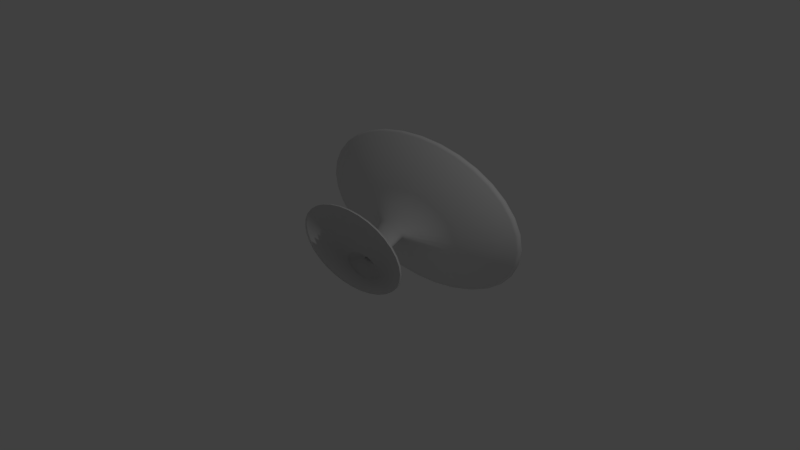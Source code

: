 # Source: schreibtisch.blend  (saved by Blender 2.71.0; exported with 4.5.12 LTS)
import bpy
from mathutils import Matrix  # noqa: F401  (used for matrix-valued properties, if any)

bpy.ops.wm.read_factory_settings(use_empty=True)
scene = bpy.context.scene
scene.name = 'Scene'

# ---- collections
col_collection_1 = bpy.data.collections.new('Collection 1'); scene.collection.children.link(col_collection_1)

# ---- materials (node trees are filled in below, after node groups)
mat_schreibtisch_platte = bpy.data.materials.new('Schreibtisch_Platte')
mat_schreibtisch_platte.alpha_threshold = 0.0
mat_schreibtisch_platte.use_transparent_shadow = False
mat_schreibtisch_platte.diffuse_color = (0.3032, 0.3032, 0.3032, 1.0)
mat_schreibtisch_platte.roughness = 0.5
mat_schreibtisch_platte.line_color = (0.0, 0.0, 0.0, 1.0)
mat_schreibtisch_body = bpy.data.materials.new('schreibtisch_Body')
mat_schreibtisch_body.alpha_threshold = 0.0
mat_schreibtisch_body.use_transparent_shadow = False
mat_schreibtisch_body.roughness = 0.5
mat_schreibtisch_body.line_color = (0.0, 0.0, 0.0, 1.0)

# ---- material node trees

# ---- world
world_world = bpy.data.worlds.new('World'); scene.world = world_world
world_world.color = (0.05088, 0.05088, 0.05088)
world_world.use_sun_shadow = False
world_world.sun_shadow_jitter_overblur = 0.0
world_world.cycles.sampling_method = 'MANUAL'
world_world.cycles.sample_map_resolution = 256

# ---- cameras
cam_camera = bpy.data.cameras.new('Camera')
cam_camera.clip_end = 100.0
cam_camera.lens = 35.0
cam_camera.sensor_width = 32.0
cam_camera.sensor_height = 18.0
cam_camera.ortho_scale = 7.314
cam_camera.dof.focus_distance = 0.0
cam_camera.dof.aperture_fstop = 128.0

# ---- lights
light_lamp = bpy.data.lights.new('Lamp', 'POINT')
light_lamp.transmission_factor = 0.0
light_lamp.cutoff_distance = 30.0
light_lamp.energy = 100.0
light_lamp.shadow_buffer_clip_start = 1.001
light_lamp.shadow_soft_size = 0.1
light_lamp.shadow_maximum_resolution = 0.006
light_lamp.use_absolute_resolution = True
light_lamp.cycles.use_multiple_importance_sampling = False

# ---- meshes
me_cylinder = bpy.data.meshes.new('Cylinder')
me_cylinder.from_pydata([(0.0, 0.7935, -0.625), (0.0, 0.8872, -0.625), (0.3304, 0.7935, -0.6057), (0.3304, 0.8872, -0.6057), (0.6482, 0.7935, -0.5488), (0.6482, 0.8872, -0.5488), (0.941, 0.7935, -0.4564), (0.941, 0.8872, -0.4564), (1.198, 0.7935, -0.3321), (1.198, 0.8872, -0.3321), (1.408, 0.7935, -0.1805), (1.408, 0.8872, -0.1805), (1.565, 0.7935, -0.007635), (1.565, 0.8872, -0.007635), (1.661, 0.7935, 0.18), (1.661, 0.8872, 0.18), (1.694, 0.7935, 0.375), (1.694, 0.8872, 0.375), (1.661, 0.7935, 0.5701), (1.661, 0.8872, 0.5701), (1.565, 0.7935, 0.7577), (1.565, 0.8872, 0.7577), (1.408, 0.7935, 0.9306), (1.408, 0.8872, 0.9306), (1.198, 0.7935, 1.082), (1.198, 0.8872, 1.082), (0.941, 0.7935, 1.207), (0.941, 0.8872, 1.207), (0.6482, 0.7935, 1.299), (0.6482, 0.8872, 1.299), (0.3304, 0.7935, 1.356), (0.3304, 0.8872, 1.356), (-5.519e-07, 0.7935, 1.375), (-5.519e-07, 0.8872, 1.375), (-0.3304, 0.7935, 1.356), (-0.3304, 0.8872, 1.356), (-0.6482, 0.7935, 1.299), (-0.6482, 0.8872, 1.299), (-0.941, 0.7935, 1.207), (-0.941, 0.8872, 1.207), (-1.198, 0.7935, 1.082), (-1.198, 0.8872, 1.082), (-1.408, 0.7935, 0.9306), (-1.408, 0.8872, 0.9306), (-1.565, 0.7935, 0.7577), (-1.565, 0.8872, 0.7577), (-1.661, 0.7935, 0.5701), (-1.661, 0.8872, 0.5701), (-1.694, 0.7935, 0.375), (-1.694, 0.8872, 0.375), (-1.661, 0.7935, 0.18), (-1.661, 0.8872, 0.18), (-1.565, 0.7935, -0.007636), (-1.565, 0.8872, -0.007636), (-1.408, 0.7935, -0.1805), (-1.408, 0.8872, -0.1805), (-1.198, 0.7935, -0.3321), (-1.198, 0.8872, -0.3321), (-0.941, 0.7935, -0.4564), (-0.941, 0.8872, -0.4564), (-0.6482, 0.7935, -0.5488), (-0.6482, 0.8872, -0.5488), (-0.3304, 0.7935, -0.6057), (-0.3304, 0.8872, -0.6057), (-3.775e-09, 0.8404, -0.6437), (0.3366, 0.8404, -0.6241), (0.6603, 0.8404, -0.5662), (0.9586, 0.8404, -0.472), (1.22, 0.8404, -0.3453), (1.435, 0.8404, -0.1909), (1.594, 0.8404, -0.01482), (1.692, 0.8404, 0.1763), (1.726, 0.8404, 0.375), (1.692, 0.8404, 0.5738), (1.594, 0.8404, 0.7649), (1.435, 0.8404, 0.941), (1.22, 0.8404, 1.095), (0.9586, 0.8404, 1.222), (0.6603, 0.8404, 1.316), (0.3366, 0.8404, 1.374), (-5.66e-07, 0.8404, 1.394), (-0.3366, 0.8404, 1.374), (-0.6603, 0.8404, 1.316), (-0.9586, 0.8404, 1.222), (-1.22, 0.8404, 1.095), (-1.435, 0.8404, 0.941), (-1.594, 0.8404, 0.7649), (-1.692, 0.8404, 0.5738), (-1.726, 0.8404, 0.375), (-1.692, 0.8404, 0.1763), (-1.594, 0.8404, -0.01482), (-1.435, 0.8404, -0.1909), (-1.22, 0.8404, -0.3453), (-0.9586, 0.8404, -0.472), (-0.6603, 0.8404, -0.5662), (-0.3366, 0.8404, -0.6241), (0.1402, -0.1849, -0.002815), (0.1571, -0.182, -0.002528), (0.1733, -0.1792, -0.0007444), (0.1884, -0.1766, 0.002467), (0.2016, -0.1744, 0.006982), (0.2126, -0.1726, 0.01263), (0.2208, -0.1713, 0.01919), (0.2259, -0.1705, 0.02641), (0.2278, -0.1703, 0.03402), (0.2263, -0.1706, 0.04172), (0.2216, -0.1715, 0.04921), (0.2138, -0.173, 0.05621), (0.2033, -0.1749, 0.06245), (0.1903, -0.1772, 0.06769), (0.1755, -0.1798, 0.07173), (0.1593, -0.1826, 0.07441), (0.1425, -0.1855, 0.07563), (0.1256, -0.1884, 0.07535), (0.1093, -0.1912, 0.07356), (0.09423, -0.1938, 0.07035), (0.08099, -0.196, 0.06584), (0.07006, -0.1978, 0.06019), (0.06188, -0.1991, 0.05363), (0.05674, -0.1999, 0.04641), (0.05486, -0.2001, 0.0388), (0.0563, -0.1998, 0.0311), (0.061, -0.1989, 0.02361), (0.06879, -0.1975, 0.01661), (0.07937, -0.1955, 0.01036), (0.09233, -0.1932, 0.005124), (0.1072, -0.1906, 0.001086), (0.1233, -0.1878, -0.001595), (0.1413, -0.2934, -0.1738), (0.1987, -0.2934, -0.1704), (0.2539, -0.2934, -0.1605), (0.3048, -0.2934, -0.1445), (0.3494, -0.2934, -0.1229), (0.386, -0.2934, -0.09653), (0.4132, -0.2934, -0.06649), (0.43, -0.2934, -0.0339), (0.4356, -0.2934, -6.086e-08), (0.43, -0.2934, 0.0339), (0.4132, -0.2934, 0.06649), (0.386, -0.2934, 0.09653), (0.3494, -0.2934, 0.1229), (0.3048, -0.2934, 0.1445), (0.2539, -0.2934, 0.1605), (0.1987, -0.2934, 0.1704), (0.1413, -0.2934, 0.1738), (0.0839, -0.2934, 0.1704), (0.02869, -0.2934, 0.1605), (-0.02219, -0.2934, 0.1445), (-0.06678, -0.2934, 0.1229), (-0.1034, -0.2934, 0.09653), (-0.1306, -0.2934, 0.06649), (-0.1473, -0.2934, 0.0339), (-0.153, -0.2934, -2.155e-07), (-0.1473, -0.2934, -0.0339), (-0.1306, -0.2934, -0.06649), (-0.1034, -0.2934, -0.09653), (-0.06678, -0.2934, -0.1229), (-0.02219, -0.2934, -0.1445), (0.02869, -0.2934, -0.1605), (0.0839, -0.2934, -0.1704), (1.22e-07, -0.3632, -0.3207), (0.1776, -0.3632, -0.3103), (0.3485, -0.3632, -0.2798), (0.5059, -0.3632, -0.2301), (0.6439, -0.3632, -0.1632), (0.7571, -0.3632, -0.08174), (0.8413, -0.3632, 0.01121), (0.8931, -0.3632, 0.1121), (0.9106, -0.3632, 0.217), (0.8931, -0.3632, 0.3218), (0.8413, -0.3632, 0.4227), (0.7571, -0.3632, 0.5156), (0.6439, -0.3632, 0.5971), (0.5059, -0.3632, 0.664), (0.3485, -0.3632, 0.7137), (0.1776, -0.3632, 0.7443), (-1.747e-07, -0.3632, 0.7546), (-0.1777, -0.3632, 0.7443), (-0.3485, -0.3632, 0.7137), (-0.5059, -0.3632, 0.664), (-0.6439, -0.3632, 0.5971), (-0.7571, -0.3632, 0.5156), (-0.8413, -0.3632, 0.4227), (-0.8931, -0.3632, 0.3218), (-0.9106, -0.3632, 0.217), (-0.8931, -0.3632, 0.1121), (-0.8413, -0.3632, 0.01121), (-0.7571, -0.3632, -0.08174), (-0.6439, -0.3632, -0.1632), (-0.5059, -0.3632, -0.2301), (-0.3485, -0.3632, -0.2798), (-0.1776, -0.3632, -0.3103), (-0.4095, 0.5168, 0.03287), (-0.3789, 0.5138, 0.0166), (-0.2083, 0.4987, 0.206), (-0.2559, 0.5032, 0.2033), (-0.003171, 0.4784, 0.0377), (0.0192, 0.4764, 0.05694), (-0.2994, 0.5062, -0.006241), (-0.2535, 0.5018, -0.01194), (-0.3438, 0.5114, 0.1859), (-0.3807, 0.5148, 0.1718), (0.03732, 0.4749, 0.09915), (0.03239, 0.4755, 0.1205), (-0.4333, 0.5196, 0.1356), (-0.4469, 0.5208, 0.1148), (-0.004545, 0.4792, 0.1596), (-0.03512, 0.4822, 0.1759), (-0.4464, 0.5205, 0.07199), (-0.4323, 0.5191, 0.05157), (-0.07025, 0.4846, 0.006624), (-0.03337, 0.4812, 0.02071), (-0.1147, 0.4898, 0.1987), (-0.1606, 0.4942, 0.2044), (-0.3418, 0.5103, 0.003397), (-0.3017, 0.5075, 0.1965), (0.03287, 0.4752, 0.07769), (-0.2058, 0.4973, -0.01348), (-0.4109, 0.5176, 0.1548), (0.01825, 0.4769, 0.1409), (-0.4514, 0.5211, 0.09335), (-0.1581, 0.4928, -0.01081), (-0.1124, 0.4885, -0.004019), (-0.0723, 0.4858, 0.1891), (-0.6747, 0.6408, -0.07529), (-1.74e-07, 0.6408, 0.6699), (0.6747, 0.6408, -0.07529), (-0.3105, 0.6408, -0.2517), (-0.4508, 0.6408, 0.5892), (0.8114, 0.6408, 0.1909), (-0.7497, 0.6408, 0.3742), (0.6747, 0.6408, 0.457), (-0.7958, 0.6408, 0.09741), (0.4508, 0.6408, -0.2075), (0.3105, 0.6408, 0.6335), (0.1583, 0.6408, -0.279), (-0.5738, 0.6408, -0.1479), (-0.1583, 0.6408, 0.6607), (0.7497, 0.6408, 0.007534), (-0.1583, 0.6408, -0.279), (-0.5738, 0.6408, 0.5296), (0.7958, 0.6408, 0.2843), (-0.7958, 0.6408, 0.2843), (0.5738, 0.6408, 0.5296), (-0.7497, 0.6408, 0.007534), (0.5738, 0.6408, -0.1479), (0.1583, 0.6408, 0.6607), (-0.4508, 0.6408, -0.2075), (-0.3105, 0.6408, 0.6335), (0.7958, 0.6408, 0.09741), (9.039e-08, 0.6408, -0.2882), (-0.6747, 0.6408, 0.457), (0.7497, 0.6408, 0.3742), (-0.8114, 0.6408, 0.1909), (0.3105, 0.6408, -0.2517), (0.4508, 0.6408, 0.5892), (1.22e-07, -0.3889, -0.3207), (0.1776, -0.3889, -0.3103), (0.3485, -0.3889, -0.2798), (0.5059, -0.3889, -0.2301), (0.6439, -0.3889, -0.1632), (0.7571, -0.3889, -0.08174), (0.8413, -0.3889, 0.01121), (0.8931, -0.3889, 0.1121), (0.9106, -0.3889, 0.217), (0.8931, -0.3889, 0.3218), (0.8413, -0.3889, 0.4227), (0.7571, -0.3889, 0.5156), (0.6439, -0.3889, 0.5971), (0.5059, -0.3889, 0.664), (0.3485, -0.3889, 0.7137), (0.1776, -0.3889, 0.7443), (-1.747e-07, -0.3889, 0.7546), (-0.1777, -0.3889, 0.7443), (-0.3485, -0.3889, 0.7137), (-0.5059, -0.3889, 0.664), (-0.6439, -0.3889, 0.5971), (-0.7571, -0.3889, 0.5156), (-0.8413, -0.3889, 0.4227), (-0.8931, -0.3889, 0.3218), (-0.9106, -0.3889, 0.217), (-0.8931, -0.3889, 0.1121), (-0.8413, -0.3889, 0.01121), (-0.7571, -0.3889, -0.08174), (-0.6439, -0.3889, -0.1632), (-0.5059, -0.3889, -0.2301), (-0.3485, -0.3889, -0.2798), (-0.1776, -0.3889, -0.3103), (1.229e-08, 0.8872, -0.5638), (0.3102, 0.8872, -0.5458), (0.6085, 0.8872, -0.4924), (0.8835, 0.8872, -0.4056), (1.124, 0.8872, -0.2888), (1.322, 0.8872, -0.1466), (1.469, 0.8872, 0.01576), (1.56, 0.8872, 0.1919), (1.59, 0.8872, 0.375), (1.56, 0.8872, 0.5582), (1.469, 0.8872, 0.7343), (1.322, 0.8872, 0.8967), (1.124, 0.8872, 1.039), (0.8835, 0.8872, 1.156), (0.6085, 0.8872, 1.242), (0.3102, 0.8872, 1.296), (-5.059e-07, 0.8872, 1.314), (-0.3102, 0.8872, 1.296), (-0.6085, 0.8872, 1.242), (-0.8835, 0.8872, 1.156), (-1.124, 0.8872, 1.039), (-1.322, 0.8872, 0.8967), (-1.469, 0.8872, 0.7343), (-1.56, 0.8872, 0.5582), (-1.59, 0.8872, 0.375), (-1.56, 0.8872, 0.1919), (-1.469, 0.8872, 0.01576), (-1.322, 0.8872, -0.1466), (-1.124, 0.8872, -0.2888), (-0.8835, 0.8872, -0.4056), (-0.6085, 0.8872, -0.4924), (-0.3102, 0.8872, -0.5458), (1.229e-08, 0.8708, -0.5638), (0.3102, 0.8708, -0.5458), (0.6085, 0.8708, -0.4924), (0.8835, 0.8708, -0.4056), (1.124, 0.8708, -0.2888), (1.322, 0.8708, -0.1466), (1.469, 0.8708, 0.01576), (1.56, 0.8708, 0.1919), (1.59, 0.8708, 0.375), (1.56, 0.8708, 0.5582), (1.469, 0.8708, 0.7343), (1.322, 0.8708, 0.8967), (1.124, 0.8708, 1.039), (0.8835, 0.8708, 1.156), (0.6085, 0.8708, 1.242), (0.3102, 0.8708, 1.296), (-5.059e-07, 0.8708, 1.314), (-0.3102, 0.8708, 1.296), (-0.6085, 0.8708, 1.242), (-0.8835, 0.8708, 1.156), (-1.124, 0.8708, 1.039), (-1.322, 0.8708, 0.8967), (-1.469, 0.8708, 0.7343), (-1.56, 0.8708, 0.5582), (-1.59, 0.8708, 0.375), (-1.56, 0.8708, 0.1919), (-1.469, 0.8708, 0.01576), (-1.322, 0.8708, -0.1466), (-1.124, 0.8708, -0.2888), (-0.8835, 0.8708, -0.4056), (-0.6085, 0.8708, -0.4924), (-0.3102, 0.8708, -0.5458), (1.436e-08, 0.8708, -0.5479), (0.305, 0.8708, -0.5301), (0.5982, 0.8708, -0.4776), (0.8685, 0.8708, -0.3923), (1.105, 0.8708, -0.2776), (1.3, 0.8708, -0.1377), (1.444, 0.8708, 0.02186), (1.533, 0.8708, 0.195), (1.563, 0.8708, 0.375), (1.533, 0.8708, 0.5551), (1.444, 0.8708, 0.7282), (1.3, 0.8708, 0.8878), (1.105, 0.8708, 1.028), (0.8685, 0.8708, 1.142), (0.5982, 0.8708, 1.228), (0.305, 0.8708, 1.28), (-4.95e-07, 0.8708, 1.298), (-0.305, 0.8708, 1.28), (-0.5982, 0.8708, 1.228), (-0.8685, 0.8708, 1.142), (-1.105, 0.8708, 1.028), (-1.3, 0.8708, 0.8878), (-1.444, 0.8708, 0.7282), (-1.533, 0.8708, 0.5551), (-1.563, 0.8708, 0.375), (-1.533, 0.8708, 0.195), (-1.444, 0.8708, 0.02186), (-1.3, 0.8708, -0.1377), (-1.105, 0.8708, -0.2776), (-0.8685, 0.8708, -0.3923), (-0.5982, 0.8708, -0.4776), (-0.305, 0.8708, -0.5301), (1.436e-08, 0.8931, -0.5479), (0.305, 0.8931, -0.5301), (0.5982, 0.8931, -0.4776), (0.8685, 0.8931, -0.3923), (1.105, 0.8931, -0.2776), (1.3, 0.8931, -0.1377), (1.444, 0.8931, 0.02186), (1.533, 0.8931, 0.195), (1.563, 0.8931, 0.375), (1.533, 0.8931, 0.5551), (1.444, 0.8931, 0.7282), (1.3, 0.8931, 0.8878), (1.105, 0.8931, 1.028), (0.8685, 0.8931, 1.142), (0.5982, 0.8931, 1.228), (0.305, 0.8931, 1.28), (-4.95e-07, 0.8931, 1.298), (-0.305, 0.8931, 1.28), (-0.5982, 0.8931, 1.228), (-0.8685, 0.8931, 1.142), (-1.105, 0.8931, 1.028), (-1.3, 0.8931, 0.8878), (-1.444, 0.8931, 0.7282), (-1.533, 0.8931, 0.5551), (-1.563, 0.8931, 0.375), (-1.533, 0.8931, 0.195), (-1.444, 0.8931, 0.02186), (-1.3, 0.8931, -0.1377), (-1.105, 0.8931, -0.2776), (-0.8685, 0.8931, -0.3923), (-0.5982, 0.8931, -0.4776), (-0.305, 0.8931, -0.5301), (-0.1341, -0.3079, 0.03607), (-0.1395, -0.3079, 0.003729), (0.1961, -0.3079, -0.1589), (0.2488, -0.3079, -0.1494), (0.3399, -0.3079, 0.121), (0.2973, -0.3079, 0.1416), (-0.09217, -0.3079, 0.09584), (-0.1181, -0.3079, 0.06718), (0.4007, -0.3079, 0.06718), (0.3748, -0.3079, 0.09584), (0.03385, -0.3079, -0.1494), (0.08653, -0.3079, -0.1589), (-0.01469, -0.3079, 0.1416), (-0.05725, -0.3079, 0.121), (0.4221, -0.3079, 0.003729), (0.4167, -0.3079, 0.03607), (-0.05725, -0.3079, -0.1135), (-0.01469, -0.3079, -0.1341), (0.08653, -0.3079, 0.1663), (0.03385, -0.3079, 0.1569), (0.4007, -0.3079, -0.05972), (0.4167, -0.3079, -0.02862), (-0.1181, -0.3079, -0.05972), (-0.09217, -0.3079, -0.08838), (0.3399, -0.3079, -0.1135), (0.3748, -0.3079, -0.08838), (0.1961, -0.3079, 0.1663), (0.1413, -0.3079, 0.1695), (-0.1341, -0.3079, -0.02862), (0.2973, -0.3079, -0.1341), (0.2488, -0.3079, 0.1569), (0.1413, -0.3079, -0.1621), (6.775e-09, 0.8708, -0.5399), (0.3023, 0.8708, -0.5223), (0.593, 0.8708, -0.4702), (0.8609, 0.8708, -0.3857), (1.096, 0.8708, -0.2719), (1.288, 0.8708, -0.1333), (1.432, 0.8708, 0.02492), (1.52, 0.8708, 0.1966), (1.55, 0.8708, 0.375), (1.52, 0.8708, 0.5535), (1.432, 0.8708, 0.7252), (1.288, 0.8708, 0.8834), (1.096, 0.8708, 1.022), (0.8609, 0.8708, 1.136), (0.593, 0.8708, 1.22), (0.3023, 0.8708, 1.272), (-4.982e-07, 0.8708, 1.29), (-0.3023, 0.8708, 1.272), (-0.593, 0.8708, 1.22), (-0.8609, 0.8708, 1.136), (-1.096, 0.8708, 1.022), (-1.288, 0.8708, 0.8834), (-1.432, 0.8708, 0.7252), (-1.52, 0.8708, 0.5535), (-1.55, 0.8708, 0.375), (-1.52, 0.8708, 0.1966), (-1.432, 0.8708, 0.02492), (-1.288, 0.8708, -0.1333), (-1.096, 0.8708, -0.2719), (-0.8609, 0.8708, -0.3857), (-0.593, 0.8708, -0.4702), (-0.3023, 0.8708, -0.5223)], [], [(64, 1, 3, 65), (65, 3, 5, 66), (66, 5, 7, 67), (67, 7, 9, 68), (68, 9, 11, 69), (69, 11, 13, 70), (70, 13, 15, 71), (71, 15, 17, 72), (72, 17, 19, 73), (73, 19, 21, 74), (74, 21, 23, 75), (75, 23, 25, 76), (76, 25, 27, 77), (77, 27, 29, 78), (78, 29, 31, 79), (79, 31, 33, 80), (80, 33, 35, 81), (81, 35, 37, 82), (82, 37, 39, 83), (83, 39, 41, 84), (84, 41, 43, 85), (85, 43, 45, 86), (86, 45, 47, 87), (87, 47, 49, 88), (88, 49, 51, 89), (89, 51, 53, 90), (90, 53, 55, 91), (91, 55, 57, 92), (92, 57, 59, 93), (93, 59, 61, 94), (51, 49, 312, 313), (95, 63, 1, 64), (94, 61, 63, 95), (192, 193, 124, 123), (0, 64, 65, 2), (2, 65, 66, 4), (4, 66, 67, 6), (6, 67, 68, 8), (8, 68, 69, 10), (10, 69, 70, 12), (12, 70, 71, 14), (14, 71, 72, 16), (16, 72, 73, 18), (18, 73, 74, 20), (20, 74, 75, 22), (22, 75, 76, 24), (24, 76, 77, 26), (26, 77, 78, 28), (28, 78, 79, 30), (30, 79, 80, 32), (32, 80, 81, 34), (34, 81, 82, 36), (36, 82, 83, 38), (38, 83, 84, 40), (40, 84, 85, 42), (42, 85, 86, 44), (44, 86, 87, 46), (46, 87, 88, 48), (48, 88, 89, 50), (50, 89, 90, 52), (52, 90, 91, 54), (54, 91, 92, 56), (56, 92, 93, 58), (58, 93, 94, 60), (62, 95, 64, 0), (60, 94, 95, 62), (117, 118, 150, 149), (194, 195, 113, 112), (196, 197, 102, 101), (198, 199, 127, 126), (200, 201, 116, 115), (202, 203, 105, 104), (204, 205, 119, 118), (206, 207, 108, 107), (208, 209, 122, 121), (210, 211, 100, 99), (212, 213, 111, 110), (193, 214, 125, 124), (195, 215, 114, 113), (197, 216, 103, 102), (199, 217, 96, 127), (201, 218, 117, 116), (203, 219, 106, 105), (205, 220, 120, 119), (221, 222, 98, 97), (207, 223, 109, 108), (209, 192, 123, 122), (211, 196, 101, 100), (213, 194, 112, 111), (214, 198, 126, 125), (215, 200, 115, 114), (217, 221, 97, 96), (216, 202, 104, 103), (218, 204, 118, 117), (219, 206, 107, 106), (220, 208, 121, 120), (222, 210, 99, 98), (223, 212, 110, 109), (416, 417, 184, 183), (106, 107, 139, 138), (126, 127, 159, 158), (115, 116, 148, 147), (104, 105, 137, 136), (124, 125, 157, 156), (113, 114, 146, 145), (102, 103, 135, 134), (122, 123, 155, 154), (100, 101, 133, 132), (111, 112, 144, 143), (120, 121, 153, 152), (98, 99, 131, 130), (109, 110, 142, 141), (118, 119, 151, 150), (96, 97, 129, 128), (107, 108, 140, 139), (127, 96, 128, 159), (116, 117, 149, 148), (105, 106, 138, 137), (125, 126, 158, 157), (114, 115, 147, 146), (103, 104, 136, 135), (123, 124, 156, 155), (112, 113, 145, 144), (101, 102, 134, 133), (121, 122, 154, 153), (99, 100, 132, 131), (110, 111, 143, 142), (119, 120, 152, 151), (97, 98, 130, 129), (108, 109, 141, 140), (185, 186, 282, 281), (418, 419, 162, 161), (420, 421, 173, 172), (422, 423, 182, 181), (424, 425, 171, 170), (426, 427, 191, 190), (428, 429, 180, 179), (430, 431, 169, 168), (432, 433, 189, 188), (434, 435, 178, 177), (436, 437, 167, 166), (438, 439, 187, 186), (440, 441, 165, 164), (442, 443, 176, 175), (417, 444, 185, 184), (419, 445, 163, 162), (421, 446, 174, 173), (423, 416, 183, 182), (447, 418, 161, 160), (425, 420, 172, 171), (427, 447, 160, 191), (429, 422, 181, 180), (431, 424, 170, 169), (433, 426, 190, 189), (435, 428, 179, 178), (437, 430, 168, 167), (439, 432, 188, 187), (443, 434, 177, 176), (441, 436, 166, 165), (444, 438, 186, 185), (445, 440, 164, 163), (446, 442, 175, 174), (224, 236, 193, 192), (225, 237, 195, 194), (226, 238, 197, 196), (227, 239, 199, 198), (228, 240, 201, 200), (229, 241, 203, 202), (230, 242, 205, 204), (231, 243, 207, 206), (232, 244, 209, 208), (233, 245, 211, 210), (234, 246, 213, 212), (236, 247, 214, 193), (237, 248, 215, 195), (238, 249, 216, 197), (239, 250, 217, 199), (240, 251, 218, 201), (241, 252, 219, 203), (242, 253, 220, 205), (235, 254, 222, 221), (243, 255, 223, 207), (244, 224, 192, 209), (245, 226, 196, 211), (246, 225, 194, 213), (247, 227, 198, 214), (248, 228, 200, 215), (250, 235, 221, 217), (249, 229, 202, 216), (251, 230, 204, 218), (252, 231, 206, 219), (253, 232, 208, 220), (254, 233, 210, 222), (255, 234, 212, 223), (54, 56, 236, 224), (32, 34, 237, 225), (10, 12, 238, 226), (60, 62, 239, 227), (38, 40, 240, 228), (16, 18, 241, 229), (44, 46, 242, 230), (22, 24, 243, 231), (50, 52, 244, 232), (6, 8, 245, 233), (28, 30, 246, 234), (56, 58, 247, 236), (34, 36, 248, 237), (12, 14, 249, 238), (62, 0, 250, 239), (40, 42, 251, 240), (18, 20, 252, 241), (46, 48, 253, 242), (2, 4, 254, 235), (24, 26, 255, 243), (52, 54, 224, 244), (8, 10, 226, 245), (30, 32, 225, 246), (58, 60, 227, 247), (36, 38, 228, 248), (0, 2, 235, 250), (14, 16, 229, 249), (42, 44, 230, 251), (20, 22, 231, 252), (48, 50, 232, 253), (4, 6, 233, 254), (26, 28, 234, 255), (163, 164, 260, 259), (174, 175, 271, 270), (183, 184, 280, 279), (161, 162, 258, 257), (172, 173, 269, 268), (181, 182, 278, 277), (170, 171, 267, 266), (190, 191, 287, 286), (179, 180, 276, 275), (168, 169, 265, 264), (188, 189, 285, 284), (177, 178, 274, 273), (166, 167, 263, 262), (186, 187, 283, 282), (164, 165, 261, 260), (175, 176, 272, 271), (184, 185, 281, 280), (162, 163, 259, 258), (173, 174, 270, 269), (182, 183, 279, 278), (160, 161, 257, 256), (171, 172, 268, 267), (191, 160, 256, 287), (180, 181, 277, 276), (169, 170, 266, 265), (189, 190, 286, 285), (178, 179, 275, 274), (167, 168, 264, 263), (187, 188, 284, 283), (176, 177, 273, 272), (165, 166, 262, 261), (314, 313, 345, 346), (7, 5, 290, 291), (29, 27, 301, 302), (57, 55, 315, 316), (35, 33, 304, 305), (13, 11, 293, 294), (63, 61, 318, 319), (41, 39, 307, 308), (19, 17, 296, 297), (47, 45, 310, 311), (25, 23, 299, 300), (53, 51, 313, 314), (9, 7, 291, 292), (31, 29, 302, 303), (59, 57, 316, 317), (37, 35, 305, 306), (15, 13, 294, 295), (1, 63, 319, 288), (43, 41, 308, 309), (21, 19, 297, 298), (49, 47, 311, 312), (5, 3, 289, 290), (27, 25, 300, 301), (55, 53, 314, 315), (11, 9, 292, 293), (33, 31, 303, 304), (61, 59, 317, 318), (39, 37, 306, 307), (3, 1, 288, 289), (17, 15, 295, 296), (45, 43, 309, 310), (23, 21, 298, 299), (350, 349, 477, 478), (292, 291, 323, 324), (303, 302, 334, 335), (312, 311, 343, 344), (290, 289, 321, 322), (301, 300, 332, 333), (310, 309, 341, 342), (299, 298, 330, 331), (319, 318, 350, 351), (308, 307, 339, 340), (297, 296, 328, 329), (317, 316, 348, 349), (306, 305, 337, 338), (295, 294, 326, 327), (315, 314, 346, 347), (293, 292, 324, 325), (304, 303, 335, 336), (313, 312, 344, 345), (291, 290, 322, 323), (302, 301, 333, 334), (311, 310, 342, 343), (289, 288, 320, 321), (300, 299, 331, 332), (288, 319, 351, 320), (309, 308, 340, 341), (298, 297, 329, 330), (318, 317, 349, 350), (307, 306, 338, 339), (296, 295, 327, 328), (316, 315, 347, 348), (305, 304, 336, 337), (294, 293, 325, 326), (385, 384, 415, 414, 413, 412, 411, 410, 409, 408, 407, 406, 405, 404, 403, 402, 401, 400, 399, 398, 397, 396, 395, 394, 393, 392, 391, 390, 389, 388, 387, 386), (382, 381, 413, 414), (371, 370, 402, 403), (360, 359, 391, 392), (380, 379, 411, 412), (369, 368, 400, 401), (358, 357, 389, 390), (378, 377, 409, 410), (356, 355, 387, 388), (367, 366, 398, 399), (376, 375, 407, 408), (354, 353, 385, 386), (365, 364, 396, 397), (374, 373, 405, 406), (363, 362, 394, 395), (383, 382, 414, 415), (372, 371, 403, 404), (361, 360, 392, 393), (381, 380, 412, 413), (370, 369, 401, 402), (359, 358, 390, 391), (379, 378, 410, 411), (357, 356, 388, 389), (368, 367, 399, 400), (377, 376, 408, 409), (355, 354, 386, 387), (366, 365, 397, 398), (375, 374, 406, 407), (353, 352, 384, 385), (364, 363, 395, 396), (352, 383, 415, 384), (373, 372, 404, 405), (362, 361, 393, 394), (151, 152, 417, 416), (129, 130, 419, 418), (140, 141, 421, 420), (149, 150, 423, 422), (138, 139, 425, 424), (158, 159, 427, 426), (147, 148, 429, 428), (136, 137, 431, 430), (156, 157, 433, 432), (145, 146, 435, 434), (134, 135, 437, 436), (154, 155, 439, 438), (132, 133, 441, 440), (143, 144, 443, 442), (152, 153, 444, 417), (130, 131, 445, 419), (141, 142, 446, 421), (150, 151, 416, 423), (128, 129, 418, 447), (139, 140, 420, 425), (159, 128, 447, 427), (148, 149, 422, 429), (137, 138, 424, 431), (157, 158, 426, 433), (146, 147, 428, 435), (135, 136, 430, 437), (155, 156, 432, 439), (144, 145, 434, 443), (133, 134, 436, 441), (153, 154, 438, 444), (131, 132, 440, 445), (142, 143, 442, 446), (339, 338, 466, 467), (328, 327, 455, 456), (348, 347, 475, 476), (337, 336, 464, 465), (326, 325, 453, 454), (346, 345, 473, 474), (324, 323, 451, 452), (335, 334, 462, 463), (344, 343, 471, 472), (322, 321, 449, 450), (333, 332, 460, 461), (342, 341, 469, 470), (331, 330, 458, 459), (351, 350, 478, 479), (340, 339, 467, 468), (329, 328, 456, 457), (349, 348, 476, 477), (338, 337, 465, 466), (327, 326, 454, 455), (347, 346, 474, 475), (325, 324, 452, 453), (336, 335, 463, 464), (345, 344, 472, 473), (323, 322, 450, 451), (334, 333, 461, 462), (343, 342, 470, 471), (321, 320, 448, 449), (332, 331, 459, 460), (320, 351, 479, 448), (341, 340, 468, 469), (330, 329, 457, 458)])
me_cylinder.polygons.foreach_set('use_smooth', [True] * 417)
me_cylinder.polygons.foreach_set('material_index', [1, 1, 1, 1, 1, 1, 1, 1, 1, 1, 1, 1, 1, 1, 1, 1, 1, 1, 1, 1, 1, 1, 1, 1, 1, 1, 1, 1, 1, 1, 1, 1, 1, 1, 1, 1, 1, 1, 1, 1, 1, 1, 1, 1, 1, 1, 1, 1, 1, 1, 1, 1, 1, 1, 1, 1, 1, 1, 1, 1, 1, 1, 1, 1, 1, 1, 1, 1, 1, 1, 1, 1, 1, 1, 1, 1, 1, 1, 1, 1, 1, 1, 1, 1, 1, 1, 1, 1, 1, 1, 1, 1, 1, 1, 1, 1, 1, 1, 1, 1, 1, 1, 1, 1, 1, 1, 1, 1, 1, 1, 1, 1, 1, 1, 1, 1, 1, 1, 1, 1, 1, 1, 1, 1, 1, 1, 1, 1, 1, 1, 1, 1, 1, 1, 1, 1, 1, 1, 1, 1, 1, 1, 1, 1, 1, 1, 1, 1, 1, 1, 1, 1, 1, 1, 1, 1, 1, 1, 1, 1, 1, 1, 1, 1, 1, 1, 1, 1, 1, 1, 1, 1, 1, 1, 1, 1, 1, 1, 1, 1, 1, 1, 1, 1, 1, 1, 1, 1, 1, 1, 1, 1, 1, 1, 1, 1, 1, 1, 1, 1, 1, 1, 1, 1, 1, 1, 1, 1, 1, 1, 1, 1, 1, 1, 1, 1, 1, 1, 1, 1, 1, 1, 1, 1, 1, 1, 1, 1, 1, 1, 1, 1, 1, 1, 1, 1, 1, 1, 1, 1, 1, 1, 1, 1, 1, 1, 1, 1, 1, 1, 1, 1, 1, 1, 1, 1, 1, 1, 1, 1, 1, 1, 1, 1, 1, 1, 1, 1, 1, 1, 1, 1, 1, 1, 1, 1, 1, 1, 1, 1, 1, 1, 1, 1, 1, 1, 1, 1, 1, 1, 1, 1, 1, 1, 1, 1, 1, 1, 1, 1, 1, 1, 1, 1, 1, 1, 1, 1, 1, 1, 1, 1, 1, 1, 1, 1, 1, 1, 1, 1, 1, 0, 0, 0, 0, 0, 0, 0, 0, 0, 0, 0, 0, 0, 0, 0, 0, 0, 0, 0, 0, 0, 0, 0, 0, 0, 0, 0, 0, 0, 0, 0, 0, 0, 1, 1, 1, 1, 1, 1, 1, 1, 1, 1, 1, 1, 1, 1, 1, 1, 1, 1, 1, 1, 1, 1, 1, 1, 1, 1, 1, 1, 1, 1, 1, 1, 1, 1, 1, 1, 1, 1, 1, 1, 1, 1, 1, 1, 1, 1, 1, 1, 1, 1, 1, 1, 1, 1, 1, 1, 1, 1, 1, 1, 1, 1, 1])
_uv = me_cylinder.uv_layers.new(name='UVMap')
_uv.uv.foreach_set('vector', [0.6992, 0.3711, 0.6992, 0.3633, 0.7539, 0.3594, 0.7539, 0.3672, 0.7539, 0.3672, 0.7539, 0.3594, 0.8086, 0.3477, 0.8086, 0.3555, 0.8086, 0.3555, 0.8086, 0.3477, 0.8594, 0.332, 0.8633, 0.3359, 0.8633, 0.3359, 0.8594, 0.332, 0.9023, 0.3047, 0.9062, 0.3125, 0.9062, 0.3125, 0.9023, 0.3047, 0.9336, 0.2773, 0.9414, 0.2852, 0.9414, 0.2852, 0.9336, 0.2773, 0.9609, 0.25, 0.9688, 0.2539, 0.9688, 0.2539, 0.9609, 0.25, 0.9766, 0.2188, 0.9844, 0.2188, 0.9844, 0.2188, 0.9766, 0.2188, 0.9805, 0.1836, 0.9922, 0.1836, 0.9922, 0.1836, 0.9805, 0.1836, 0.9727, 0.1523, 0.9844, 0.1484, 0.9844, 0.1484, 0.9727, 0.1523, 0.957, 0.1211, 0.9648, 0.1172, 0.9648, 0.1172, 0.957, 0.1211, 0.9336, 0.09375, 0.9375, 0.08594, 0.9375, 0.08594, 0.9336, 0.09375, 0.8984, 0.06641, 0.9023, 0.05859, 0.9023, 0.05859, 0.8984, 0.06641, 0.8516, 0.04688, 0.8594, 0.03906, 0.8594, 0.03906, 0.8516, 0.04688, 0.8047, 0.03125, 0.8086, 0.01953, 0.8086, 0.01953, 0.8047, 0.03125, 0.7461, 0.01953, 0.75, 0.01172, 0.75, 0.01172, 0.7461, 0.01953, 0.6914, 0.01562, 0.6914, 0.01172, 0.6914, 0.01172, 0.6914, 0.01562, 0.6367, 0.01953, 0.6367, 0.01562, 0.6367, 0.01562, 0.6367, 0.01953, 0.582, 0.03125, 0.5781, 0.02344, 0.5781, 0.02344, 0.582, 0.03125, 0.5312, 0.05078, 0.5273, 0.04297, 0.5273, 0.04297, 0.5312, 0.05078, 0.4883, 0.07422, 0.4844, 0.06641, 0.4844, 0.06641, 0.4883, 0.07422, 0.457, 0.1016, 0.4453, 0.09766, 0.4453, 0.09766, 0.457, 0.1016, 0.4297, 0.1328, 0.4219, 0.1289, 0.4219, 0.1289, 0.4297, 0.1328, 0.4141, 0.1641, 0.4062, 0.1602, 0.4062, 0.1602, 0.4141, 0.1641, 0.4102, 0.1953, 0.3984, 0.1953, 0.3984, 0.1953, 0.4102, 0.1953, 0.418, 0.2305, 0.4062, 0.2305, 0.4062, 0.2305, 0.418, 0.2305, 0.4297, 0.2578, 0.4258, 0.2656, 0.4258, 0.2656, 0.4297, 0.2578, 0.457, 0.2891, 0.4531, 0.293, 0.4531, 0.293, 0.457, 0.2891, 0.4922, 0.3125, 0.4883, 0.3203, 0.4883, 0.3203, 0.4922, 0.3125, 0.5391, 0.3359, 0.5312, 0.3438, 0.5312, 0.3438, 0.5391, 0.3359, 0.5859, 0.3516, 0.582, 0.3594, 0.418, 0.2305, 0.4102, 0.1953, 0.4258, 0.1953, 0.4336, 0.2266, 0.6406, 0.3672, 0.6406, 0.3633, 0.6992, 0.3633, 0.6992, 0.3711, 0.582, 0.3594, 0.5859, 0.3516, 0.6406, 0.3633, 0.6406, 0.3672, 0.0, 0.9453, 0.0, 0.9375, 0.1172, 0.9336, 0.1172, 0.9375, 0.6992, 0.3828, 0.6992, 0.3711, 0.7539, 0.3672, 0.7539, 0.375, 0.7539, 0.375, 0.7539, 0.3672, 0.8086, 0.3555, 0.8125, 0.3672, 0.8125, 0.3672, 0.8086, 0.3555, 0.8633, 0.3359, 0.8672, 0.3477, 0.8672, 0.3477, 0.8633, 0.3359, 0.9062, 0.3125, 0.9102, 0.3242, 0.9102, 0.3242, 0.9062, 0.3125, 0.9414, 0.2852, 0.9492, 0.293, 0.9492, 0.293, 0.9414, 0.2852, 0.9688, 0.2539, 0.9766, 0.2617, 0.9766, 0.2617, 0.9688, 0.2539, 0.9844, 0.2188, 0.9961, 0.2227, 0.9961, 0.2227, 0.9844, 0.2188, 0.9922, 0.1836, 1.0, 0.1836, 1.0, 0.1836, 0.9922, 0.1836, 0.9844, 0.1484, 0.9961, 0.1445, 0.9961, 0.1445, 0.9844, 0.1484, 0.9648, 0.1172, 0.9727, 0.1133, 0.9727, 0.1133, 0.9648, 0.1172, 0.9375, 0.08594, 0.9453, 0.07812, 0.9453, 0.07812, 0.9375, 0.08594, 0.9023, 0.05859, 0.9062, 0.05078, 0.9062, 0.05078, 0.9023, 0.05859, 0.8594, 0.03906, 0.8594, 0.02734, 0.8594, 0.02734, 0.8594, 0.03906, 0.8086, 0.01953, 0.8086, 0.01562, 0.8086, 0.01562, 0.8086, 0.01953, 0.75, 0.01172, 0.75, 0.003906, 0.75, 0.003906, 0.75, 0.01172, 0.6914, 0.01172, 0.6914, 0.0, 0.6914, 0.0, 0.6914, 0.01172, 0.6367, 0.01562, 0.6328, 0.003906, 0.6328, 0.003906, 0.6367, 0.01562, 0.5781, 0.02344, 0.5781, 0.01562, 0.5781, 0.01562, 0.5781, 0.02344, 0.5273, 0.04297, 0.5234, 0.03516, 0.5234, 0.03516, 0.5273, 0.04297, 0.4844, 0.06641, 0.4805, 0.05859, 0.4805, 0.05859, 0.4844, 0.06641, 0.4453, 0.09766, 0.4414, 0.08594, 0.4414, 0.08594, 0.4453, 0.09766, 0.4219, 0.1289, 0.4141, 0.1211, 0.4141, 0.1211, 0.4219, 0.1289, 0.4062, 0.1602, 0.3945, 0.1562, 0.3945, 0.1562, 0.4062, 0.1602, 0.3984, 0.1953, 0.3906, 0.1953, 0.3906, 0.1953, 0.3984, 0.1953, 0.4062, 0.2305, 0.3945, 0.2383, 0.3945, 0.2383, 0.4062, 0.2305, 0.4258, 0.2656, 0.418, 0.2695, 0.418, 0.2695, 0.4258, 0.2656, 0.4531, 0.293, 0.4453, 0.3047, 0.4453, 0.3047, 0.4531, 0.293, 0.4883, 0.3203, 0.4844, 0.332, 0.4844, 0.332, 0.4883, 0.3203, 0.5312, 0.3438, 0.5312, 0.3516, 0.5312, 0.3516, 0.5312, 0.3438, 0.582, 0.3594, 0.582, 0.3672, 0.6406, 0.3789, 0.6406, 0.3672, 0.6992, 0.3711, 0.6992, 0.3828, 0.582, 0.3672, 0.582, 0.3594, 0.6406, 0.3672, 0.6406, 0.3789, 0.1133, 0.957, 0.1172, 0.9531, 0.1367, 0.9531, 0.1328, 0.957, 0.003906, 1.0, 0.003906, 0.9922, 0.1133, 0.9766, 0.1094, 0.9844, 0.0, 0.8789, 0.0, 0.875, 0.1172, 0.8828, 0.1172, 0.8867, 0.0, 0.9258, 0.0, 0.9219, 0.1133, 0.918, 0.1133, 0.9219, 0.0, 0.9766, 0.0, 0.9766, 0.1133, 0.9609, 0.1133, 0.9688, 0.0, 0.8672, 0.0, 0.8672, 0.1172, 0.875, 0.1172, 0.875, 0.0, 0.9609, 0.0, 0.957, 0.1172, 0.9531, 0.1172, 0.9531, 0.0, 0.8555, 0.0, 0.8477, 0.1133, 0.8633, 0.1133, 0.8672, 0.0, 0.9531, 0.0, 0.9492, 0.1172, 0.9414, 0.1172, 0.9453, 0.0, 0.8906, 0.0, 0.8867, 0.1172, 0.8906, 0.1133, 0.8945, 0.003906, 0.8398, 0.003906, 0.832, 0.1133, 0.8477, 0.1133, 0.8516, 0.0, 0.9375, 0.0, 0.9336, 0.1133, 0.9297, 0.1172, 0.9336, 0.003906, 0.9922, 0.003906, 0.9844, 0.1133, 0.9727, 0.1133, 0.9766, 0.0, 0.875, 0.0, 0.8711, 0.1172, 0.8789, 0.1172, 0.8828, 0.0, 0.9219, 0.0, 0.9141, 0.1133, 0.9141, 0.1133, 0.918, 0.0, 0.9766, 0.0, 0.9688, 0.1133, 0.957, 0.1133, 0.9609, 0.0, 0.8672, 0.0, 0.8633, 0.1172, 0.8711, 0.1172, 0.875, 0.0, 0.957, 0.0, 0.957, 0.1172, 0.9492, 0.1172, 0.9531, 0.0, 0.9023, 0.0, 0.8984, 0.1133, 0.9023, 0.1133, 0.9062, 0.0, 0.8477, 0.0, 0.8477, 0.1133, 0.8555, 0.1133, 0.8633, 0.0, 0.9492, 0.0, 0.9453, 0.1172, 0.9375, 0.1172, 0.9414, 0.0, 0.8867, 0.0, 0.8789, 0.1172, 0.8867, 0.1172, 0.8906, 0.003906, 0.832, 0.003906, 0.8242, 0.1094, 0.8438, 0.1133, 0.8477, 0.0, 0.9336, 0.0, 0.9258, 0.1133, 0.9219, 0.1133, 0.9297, 0.003906, 0.9844, 0.0, 0.9766, 0.1133, 0.9688, 0.1133, 0.9727, 0.0, 0.9141, 0.0, 0.9023, 0.1133, 0.9062, 0.1133, 0.9141, 0.0, 0.8711, 0.0, 0.8672, 0.1172, 0.875, 0.1172, 0.8789, 0.0, 0.9688, 0.0, 0.9609, 0.1172, 0.9531, 0.1133, 0.957, 0.0, 0.8633, 0.0, 0.8555, 0.1133, 0.8672, 0.1172, 0.8711, 0.0, 0.957, 0.0, 0.9531, 0.1172, 0.9453, 0.1172, 0.9492, 0.0, 0.8984, 0.0, 0.8906, 0.1133, 0.8945, 0.1133, 0.9023, 0.0, 0.8477, 0.003906, 0.8398, 0.1133, 0.8516, 0.1133, 0.8555, 0.125, 0.7461, 0.125, 0.75, 0.01172, 0.707, 0.01562, 0.6875, 0.1172, 0.8711, 0.1133, 0.8672, 0.1328, 0.8672, 0.1367, 0.8711, 0.1133, 0.9219, 0.1133, 0.918, 0.1367, 0.918, 0.1367, 0.9219, 0.1133, 0.9688, 0.1133, 0.9609, 0.1328, 0.9609, 0.1328, 0.9648, 0.1172, 0.875, 0.1172, 0.875, 0.1367, 0.875, 0.1367, 0.8789, 0.1172, 0.9336, 0.1133, 0.9297, 0.1367, 0.9258, 0.1367, 0.9336, 0.1133, 0.9766, 0.1133, 0.9727, 0.1328, 0.9727, 0.1289, 0.9766, 0.1172, 0.8828, 0.1172, 0.8789, 0.1367, 0.8828, 0.1367, 0.8867, 0.1172, 0.9414, 0.1172, 0.9375, 0.1367, 0.9375, 0.1367, 0.9375, 0.1172, 0.8906, 0.1172, 0.8867, 0.1367, 0.8867, 0.1367, 0.8906, 0.1133, 0.8477, 0.1094, 0.8438, 0.1289, 0.8359, 0.1289, 0.8477, 0.1172, 0.9492, 0.1172, 0.9453, 0.1367, 0.9414, 0.1367, 0.9453, 0.1133, 0.9023, 0.1133, 0.8945, 0.1367, 0.8984, 0.1367, 0.9023, 0.1133, 0.8555, 0.1133, 0.8516, 0.1328, 0.8516, 0.1328, 0.8594, 0.1172, 0.9531, 0.1172, 0.9531, 0.1367, 0.9492, 0.1367, 0.9531, 0.1133, 0.9141, 0.1133, 0.9062, 0.1367, 0.9062, 0.1328, 0.9141, 0.1133, 0.8672, 0.1133, 0.8633, 0.1328, 0.8633, 0.1328, 0.8672, 0.1133, 0.918, 0.1133, 0.9141, 0.1328, 0.9141, 0.1367, 0.918, 0.1133, 0.9609, 0.1133, 0.957, 0.1328, 0.957, 0.1328, 0.9609, 0.1172, 0.875, 0.1172, 0.8711, 0.1367, 0.8711, 0.1367, 0.875, 0.1133, 0.9297, 0.1133, 0.9219, 0.1367, 0.9219, 0.1367, 0.9258, 0.1133, 0.9727, 0.1133, 0.9688, 0.1328, 0.9648, 0.1328, 0.9727, 0.1172, 0.8789, 0.1172, 0.875, 0.1367, 0.8789, 0.1367, 0.8828, 0.1172, 0.9375, 0.1172, 0.9336, 0.1367, 0.9336, 0.1367, 0.9375, 0.1094, 0.9844, 0.1133, 0.9766, 0.1289, 0.9766, 0.1289, 0.9883, 0.1172, 0.8867, 0.1172, 0.8828, 0.1367, 0.8867, 0.1367, 0.8867, 0.1172, 0.9453, 0.1172, 0.9414, 0.1367, 0.9375, 0.1367, 0.9414, 0.1133, 0.8945, 0.1172, 0.8906, 0.1367, 0.8906, 0.1367, 0.8984, 0.1133, 0.8516, 0.1133, 0.8477, 0.1289, 0.8477, 0.1328, 0.8516, 0.1172, 0.9531, 0.1172, 0.9492, 0.1367, 0.9453, 0.1367, 0.9492, 0.1133, 0.9062, 0.1133, 0.9023, 0.1367, 0.9023, 0.1367, 0.9062, 0.1133, 0.8633, 0.1133, 0.8555, 0.1328, 0.8594, 0.1328, 0.8633, 0.01172, 0.7227, 0.01953, 0.7422, 0.01562, 0.7461, 0.007812, 0.7266, 0.1875, 0.7891, 0.1992, 0.7852, 0.2422, 0.8164, 0.2109, 0.8203, 0.2188, 0.7344, 0.2109, 0.7305, 0.2812, 0.6367, 0.3086, 0.6523, 0.1328, 0.7344, 0.1289, 0.7383, 0.02344, 0.668, 0.03906, 0.6523, 0.2305, 0.7461, 0.2227, 0.7383, 0.3281, 0.668, 0.3398, 0.6875, 0.1562, 0.7852, 0.1641, 0.7852, 0.1406, 0.8164, 0.1055, 0.8086, 0.1484, 0.7266, 0.1406, 0.7305, 0.0625, 0.6367, 0.08984, 0.625, 0.2344, 0.7578, 0.2305, 0.75, 0.3477, 0.707, 0.3516, 0.7266, 0.1367, 0.7773, 0.1445, 0.7812, 0.07812, 0.793, 0.05078, 0.7773, 0.168, 0.7227, 0.1602, 0.7227, 0.1211, 0.6172, 0.1523, 0.6133, 0.2266, 0.7695, 0.2305, 0.7656, 0.3477, 0.7461, 0.3359, 0.7617, 0.1289, 0.7656, 0.1328, 0.7695, 0.03125, 0.7617, 0.01953, 0.7422, 0.2148, 0.7812, 0.2227, 0.7773, 0.3203, 0.7812, 0.3008, 0.793, 0.1914, 0.7227, 0.1797, 0.7227, 0.1875, 0.6133, 0.2227, 0.6172, 0.125, 0.75, 0.125, 0.7578, 0.01172, 0.7227, 0.01172, 0.707, 0.1992, 0.7852, 0.207, 0.7852, 0.2734, 0.8047, 0.2422, 0.8164, 0.2109, 0.7305, 0.1992, 0.7266, 0.2539, 0.625, 0.2812, 0.6367, 0.1289, 0.7383, 0.125, 0.7461, 0.01562, 0.6875, 0.02344, 0.668, 0.1758, 0.7891, 0.1875, 0.7891, 0.2109, 0.8203, 0.1758, 0.8203, 0.2227, 0.7383, 0.2188, 0.7344, 0.3086, 0.6523, 0.3281, 0.668, 0.1641, 0.7852, 0.1758, 0.7891, 0.1758, 0.8203, 0.1406, 0.8164, 0.1406, 0.7305, 0.1328, 0.7344, 0.03906, 0.6523, 0.0625, 0.6367, 0.2305, 0.75, 0.2305, 0.7461, 0.3398, 0.6875, 0.3477, 0.707, 0.1445, 0.7812, 0.1562, 0.7852, 0.1055, 0.8086, 0.07812, 0.793, 0.1602, 0.7227, 0.1484, 0.7266, 0.08984, 0.625, 0.1211, 0.6172, 0.2305, 0.7656, 0.2344, 0.7578, 0.3516, 0.7266, 0.3477, 0.7461, 0.1328, 0.7695, 0.1367, 0.7773, 0.05078, 0.7773, 0.03125, 0.7617, 0.1797, 0.7227, 0.168, 0.7227, 0.1523, 0.6133, 0.1875, 0.6133, 0.2227, 0.7773, 0.2266, 0.7695, 0.3359, 0.7617, 0.3203, 0.7812, 0.125, 0.7578, 0.1289, 0.7656, 0.01953, 0.7422, 0.01172, 0.7227, 0.207, 0.7852, 0.2148, 0.7812, 0.3008, 0.793, 0.2734, 0.8047, 0.1992, 0.7266, 0.1914, 0.7227, 0.2227, 0.6172, 0.2539, 0.625, 0.1016, 0.3984, 0.08984, 0.3789, 0.1172, 0.3125, 0.1211, 0.3164, 0.2266, 0.2812, 0.2227, 0.3047, 0.1484, 0.2891, 0.1484, 0.2852, 0.09766, 0.1758, 0.1055, 0.1641, 0.1211, 0.25, 0.1211, 0.2539, 0.07422, 0.3359, 0.06641, 0.3125, 0.1133, 0.293, 0.1172, 0.3008, 0.2109, 0.3516, 0.2031, 0.375, 0.1406, 0.3086, 0.1445, 0.3047, 0.1367, 0.1523, 0.1523, 0.1562, 0.1289, 0.25, 0.125, 0.25, 0.1797, 0.4023, 0.1641, 0.4141, 0.1367, 0.3242, 0.1367, 0.3164, 0.1797, 0.1719, 0.1953, 0.1914, 0.1406, 0.2578, 0.1367, 0.2539, 0.1328, 0.4141, 0.1211, 0.4062, 0.1211, 0.3203, 0.1289, 0.3242, 0.07812, 0.2148, 0.08203, 0.1953, 0.1172, 0.2578, 0.1133, 0.2656, 0.2148, 0.2305, 0.2227, 0.2539, 0.1445, 0.2773, 0.1445, 0.2695, 0.08984, 0.3789, 0.07812, 0.3594, 0.1172, 0.3047, 0.1172, 0.3125, 0.2227, 0.3047, 0.2188, 0.332, 0.1445, 0.2969, 0.1484, 0.2891, 0.1055, 0.1641, 0.1211, 0.1562, 0.125, 0.25, 0.1211, 0.25, 0.06641, 0.3125, 0.0625, 0.2852, 0.1094, 0.2852, 0.1133, 0.293, 0.2031, 0.375, 0.1914, 0.3906, 0.1367, 0.3125, 0.1406, 0.3086, 0.1523, 0.1562, 0.168, 0.1602, 0.1367, 0.25, 0.1289, 0.25, 0.1641, 0.4141, 0.1484, 0.4141, 0.1328, 0.3242, 0.1367, 0.3242, 0.06641, 0.2617, 0.06641, 0.2383, 0.1133, 0.2695, 0.1133, 0.2773, 0.1953, 0.1914, 0.207, 0.207, 0.1406, 0.2617, 0.1406, 0.2578, 0.1211, 0.4062, 0.1016, 0.3984, 0.1211, 0.3164, 0.1211, 0.3203, 0.08203, 0.1953, 0.09766, 0.1758, 0.1211, 0.2539, 0.1172, 0.2578, 0.2227, 0.2539, 0.2266, 0.2812, 0.1484, 0.2852, 0.1445, 0.2773, 0.07812, 0.3594, 0.07422, 0.3359, 0.1172, 0.3008, 0.1172, 0.3047, 0.2188, 0.332, 0.2109, 0.3516, 0.1445, 0.3047, 0.1445, 0.2969, 0.0625, 0.2852, 0.06641, 0.2617, 0.1133, 0.2773, 0.1094, 0.2852, 0.1211, 0.1562, 0.1367, 0.1523, 0.125, 0.25, 0.125, 0.25, 0.1914, 0.3906, 0.1797, 0.4023, 0.1367, 0.3164, 0.1367, 0.3125, 0.168, 0.1602, 0.1797, 0.1719, 0.1367, 0.2539, 0.1367, 0.25, 0.1484, 0.4141, 0.1328, 0.4141, 0.1289, 0.3242, 0.1328, 0.3242, 0.06641, 0.2383, 0.07812, 0.2148, 0.1133, 0.2656, 0.1133, 0.2695, 0.207, 0.207, 0.2148, 0.2305, 0.1445, 0.2695, 0.1406, 0.2617, 0.09375, 0.5195, 0.06641, 0.4883, 0.08984, 0.3789, 0.1016, 0.3984, 0.3438, 0.2773, 0.3398, 0.332, 0.2227, 0.3047, 0.2266, 0.2812, 0.07031, 0.05469, 0.09766, 0.02734, 0.1055, 0.1641, 0.09766, 0.1758, 0.01953, 0.3984, 0.007812, 0.3438, 0.06641, 0.3125, 0.07422, 0.3359, 0.3203, 0.4336, 0.3008, 0.4766, 0.2031, 0.375, 0.2109, 0.3516, 0.1602, 0.0, 0.1953, 0.003906, 0.1523, 0.1562, 0.1367, 0.1523, 0.25, 0.5391, 0.2188, 0.5586, 0.1641, 0.4141, 0.1797, 0.4023, 0.2578, 0.04688, 0.2812, 0.07812, 0.1953, 0.1914, 0.1797, 0.1719, 0.1562, 0.5586, 0.125, 0.543, 0.1211, 0.4062, 0.1328, 0.4141, 0.02734, 0.1328, 0.04688, 0.08984, 0.08203, 0.1953, 0.07812, 0.2148, 0.3242, 0.168, 0.3359, 0.2227, 0.2227, 0.2539, 0.2148, 0.2305, 0.06641, 0.4883, 0.04297, 0.4453, 0.07812, 0.3594, 0.08984, 0.3789, 0.3398, 0.332, 0.332, 0.3828, 0.2188, 0.332, 0.2227, 0.3047, 0.09766, 0.02734, 0.1289, 0.007812, 0.1211, 0.1562, 0.1055, 0.1641, 0.007812, 0.3438, 0.0, 0.2891, 0.0625, 0.2852, 0.06641, 0.3125, 0.3008, 0.4766, 0.2773, 0.5117, 0.1914, 0.3906, 0.2031, 0.375, 0.1953, 0.003906, 0.2227, 0.02344, 0.168, 0.1602, 0.1523, 0.1562, 0.2188, 0.5586, 0.1875, 0.5625, 0.1484, 0.4141, 0.1641, 0.4141, 0.003906, 0.2344, 0.01562, 0.1836, 0.06641, 0.2383, 0.06641, 0.2617, 0.2812, 0.07812, 0.3047, 0.1211, 0.207, 0.207, 0.1953, 0.1914, 0.125, 0.543, 0.09375, 0.5195, 0.1016, 0.3984, 0.1211, 0.4062, 0.04688, 0.08984, 0.07031, 0.05469, 0.09766, 0.1758, 0.08203, 0.1953, 0.3359, 0.2227, 0.3438, 0.2773, 0.2266, 0.2812, 0.2227, 0.2539, 0.04297, 0.4453, 0.01953, 0.3984, 0.07422, 0.3359, 0.07812, 0.3594, 0.332, 0.3828, 0.3203, 0.4336, 0.2109, 0.3516, 0.2188, 0.332, 0.0, 0.2891, 0.003906, 0.2344, 0.06641, 0.2617, 0.0625, 0.2852, 0.1289, 0.007812, 0.1602, 0.0, 0.1367, 0.1523, 0.1211, 0.1562, 0.2773, 0.5117, 0.25, 0.5391, 0.1797, 0.4023, 0.1914, 0.3906, 0.2227, 0.02344, 0.2578, 0.04688, 0.1797, 0.1719, 0.168, 0.1602, 0.1875, 0.5625, 0.1562, 0.5586, 0.1328, 0.4141, 0.1484, 0.4141, 0.01562, 0.1836, 0.02734, 0.1328, 0.07812, 0.2148, 0.06641, 0.2383, 0.3047, 0.1211, 0.3242, 0.168, 0.2148, 0.2305, 0.207, 0.207, 0.2734, 0.8047, 0.3008, 0.793, 0.3008, 0.7969, 0.2734, 0.8125, 0.2539, 0.625, 0.2227, 0.6172, 0.2227, 0.6094, 0.2539, 0.6211, 0.01562, 0.6875, 0.01172, 0.707, 0.003906, 0.7031, 0.007812, 0.6836, 0.2109, 0.8203, 0.2422, 0.8164, 0.2422, 0.8203, 0.2109, 0.8242, 0.3086, 0.6523, 0.2812, 0.6367, 0.2852, 0.6328, 0.3086, 0.6484, 0.03906, 0.6523, 0.02344, 0.668, 0.01953, 0.6641, 0.03906, 0.6484, 0.3398, 0.6875, 0.3281, 0.668, 0.332, 0.6641, 0.3438, 0.6836, 0.1055, 0.8086, 0.1406, 0.8164, 0.1367, 0.8203, 0.1055, 0.8125, 0.08984, 0.625, 0.0625, 0.6367, 0.05859, 0.6328, 0.08594, 0.6211, 0.3516, 0.7266, 0.3477, 0.707, 0.3555, 0.7031, 0.3555, 0.7266, 0.05078, 0.7773, 0.07812, 0.793, 0.07422, 0.7969, 0.05078, 0.7852, 0.1523, 0.6133, 0.1211, 0.6172, 0.1172, 0.6094, 0.1523, 0.6055, 0.3359, 0.7617, 0.3477, 0.7461, 0.3516, 0.7461, 0.3398, 0.7656, 0.01953, 0.7422, 0.03125, 0.7617, 0.02734, 0.7656, 0.01562, 0.7461, 0.3008, 0.793, 0.3203, 0.7812, 0.3242, 0.7852, 0.3008, 0.7969, 0.2227, 0.6172, 0.1875, 0.6133, 0.1875, 0.6055, 0.2227, 0.6094, 0.01172, 0.707, 0.01172, 0.7227, 0.007812, 0.7266, 0.003906, 0.7031, 0.2422, 0.8164, 0.2734, 0.8047, 0.2734, 0.8125, 0.2422, 0.8203, 0.2812, 0.6367, 0.2539, 0.625, 0.2539, 0.6211, 0.2852, 0.6328, 0.02344, 0.668, 0.01562, 0.6875, 0.007812, 0.6836, 0.01953, 0.6641, 0.1758, 0.8203, 0.2109, 0.8203, 0.2109, 0.8242, 0.1758, 0.8242, 0.3281, 0.668, 0.3086, 0.6523, 0.3086, 0.6484, 0.332, 0.6641, 0.1406, 0.8164, 0.1758, 0.8203, 0.1758, 0.8242, 0.1367, 0.8203, 0.0625, 0.6367, 0.03906, 0.6523, 0.03906, 0.6484, 0.05859, 0.6328, 0.3477, 0.707, 0.3398, 0.6875, 0.3438, 0.6836, 0.3555, 0.7031, 0.07812, 0.793, 0.1055, 0.8086, 0.1055, 0.8125, 0.07422, 0.7969, 0.1211, 0.6172, 0.08984, 0.625, 0.08594, 0.6211, 0.1172, 0.6094, 0.3477, 0.7461, 0.3516, 0.7266, 0.3555, 0.7266, 0.3516, 0.7461, 0.03125, 0.7617, 0.05078, 0.7773, 0.05078, 0.7852, 0.02734, 0.7656, 0.1875, 0.6133, 0.1523, 0.6133, 0.1523, 0.6055, 0.1875, 0.6055, 0.3203, 0.7812, 0.3359, 0.7617, 0.3398, 0.7656, 0.3242, 0.7852, 0.4492, 0.2539, 0.4336, 0.2266, 0.4336, 0.2266, 0.4531, 0.2539, 0.8594, 0.332, 0.8086, 0.3477, 0.8008, 0.3359, 0.8477, 0.3242, 0.8047, 0.03125, 0.8516, 0.04688, 0.8398, 0.05469, 0.7969, 0.03906, 0.4922, 0.3125, 0.457, 0.2891, 0.4727, 0.2812, 0.5078, 0.3047, 0.6367, 0.01953, 0.6914, 0.01562, 0.6914, 0.02734, 0.6406, 0.03125, 0.9609, 0.25, 0.9336, 0.2773, 0.9219, 0.2734, 0.9453, 0.2461, 0.6406, 0.3633, 0.5859, 0.3516, 0.5938, 0.3398, 0.6445, 0.3516, 0.4883, 0.07422, 0.5312, 0.05078, 0.543, 0.05859, 0.5, 0.07812, 0.9727, 0.1523, 0.9805, 0.1836, 0.9648, 0.1836, 0.957, 0.1562, 0.4141, 0.1641, 0.4297, 0.1328, 0.4453, 0.1367, 0.4297, 0.1641, 0.8984, 0.06641, 0.9336, 0.09375, 0.918, 0.09766, 0.8828, 0.07422, 0.4297, 0.2578, 0.418, 0.2305, 0.4336, 0.2266, 0.4492, 0.2539, 0.9023, 0.3047, 0.8594, 0.332, 0.8477, 0.3242, 0.8867, 0.3008, 0.7461, 0.01953, 0.8047, 0.03125, 0.7969, 0.03906, 0.7422, 0.03125, 0.5391, 0.3359, 0.4922, 0.3125, 0.5078, 0.3047, 0.5469, 0.3281, 0.582, 0.03125, 0.6367, 0.01953, 0.6406, 0.03125, 0.5898, 0.04297, 0.9766, 0.2188, 0.9609, 0.25, 0.9453, 0.2461, 0.9609, 0.2148, 0.6992, 0.3633, 0.6406, 0.3633, 0.6445, 0.3516, 0.6992, 0.3555, 0.457, 0.1016, 0.4883, 0.07422, 0.5, 0.07812, 0.4688, 0.1094, 0.957, 0.1211, 0.9727, 0.1523, 0.957, 0.1562, 0.9414, 0.125, 0.4102, 0.1953, 0.4141, 0.1641, 0.4297, 0.1641, 0.4258, 0.1953, 0.8086, 0.3477, 0.7539, 0.3594, 0.75, 0.3477, 0.8008, 0.3359, 0.8516, 0.04688, 0.8984, 0.06641, 0.8828, 0.07422, 0.8398, 0.05469, 0.457, 0.2891, 0.4297, 0.2578, 0.4492, 0.2539, 0.4727, 0.2812, 0.9336, 0.2773, 0.9023, 0.3047, 0.8867, 0.3008, 0.9219, 0.2734, 0.6914, 0.01562, 0.7461, 0.01953, 0.7422, 0.03125, 0.6914, 0.02734, 0.5859, 0.3516, 0.5391, 0.3359, 0.5469, 0.3281, 0.5938, 0.3398, 0.5312, 0.05078, 0.582, 0.03125, 0.5898, 0.04297, 0.543, 0.05859, 0.7539, 0.3594, 0.6992, 0.3633, 0.6992, 0.3555, 0.75, 0.3477, 0.9805, 0.1836, 0.9766, 0.2188, 0.9609, 0.2148, 0.9648, 0.1836, 0.4297, 0.1328, 0.457, 0.1016, 0.4688, 0.1094, 0.4453, 0.1367, 0.9336, 0.09375, 0.957, 0.1211, 0.9414, 0.125, 0.918, 0.09766, 0.5938, 0.3359, 0.5508, 0.3242, 0.5508, 0.3203, 0.5977, 0.3359, 0.8867, 0.3008, 0.8477, 0.3242, 0.8438, 0.3203, 0.8867, 0.3008, 0.7422, 0.03125, 0.7969, 0.03906, 0.7969, 0.04297, 0.7422, 0.03516, 0.4258, 0.1953, 0.4297, 0.1641, 0.4336, 0.168, 0.4297, 0.1953, 0.8008, 0.3359, 0.75, 0.3477, 0.75, 0.3477, 0.8008, 0.3359, 0.8398, 0.05469, 0.8828, 0.07422, 0.8828, 0.07812, 0.8398, 0.05469, 0.4453, 0.1367, 0.4688, 0.1094, 0.4727, 0.1094, 0.4492, 0.1367, 0.918, 0.09766, 0.9414, 0.125, 0.9375, 0.1289, 0.9141, 0.1016, 0.6445, 0.3516, 0.5938, 0.3398, 0.5938, 0.3359, 0.6484, 0.3477, 0.5, 0.07812, 0.543, 0.05859, 0.543, 0.0625, 0.5039, 0.08203, 0.957, 0.1562, 0.9648, 0.1836, 0.9609, 0.1836, 0.957, 0.1562, 0.5469, 0.3281, 0.5078, 0.3047, 0.5078, 0.3047, 0.5508, 0.3242, 0.5898, 0.04297, 0.6406, 0.03125, 0.6406, 0.03516, 0.5898, 0.04688, 0.9609, 0.2148, 0.9453, 0.2461, 0.9414, 0.2422, 0.957, 0.2148, 0.4727, 0.2812, 0.4492, 0.2539, 0.4531, 0.2539, 0.4766, 0.2812, 0.9219, 0.2734, 0.8867, 0.3008, 0.8867, 0.3008, 0.918, 0.2695, 0.6914, 0.02734, 0.7422, 0.03125, 0.7422, 0.03516, 0.6914, 0.03125, 0.4336, 0.2266, 0.4258, 0.1953, 0.4297, 0.1953, 0.4336, 0.2266, 0.8477, 0.3242, 0.8008, 0.3359, 0.8008, 0.3359, 0.8438, 0.3203, 0.7969, 0.03906, 0.8398, 0.05469, 0.8398, 0.05469, 0.7969, 0.04297, 0.4297, 0.1641, 0.4453, 0.1367, 0.4492, 0.1367, 0.4336, 0.168, 0.75, 0.3477, 0.6992, 0.3555, 0.6992, 0.3516, 0.75, 0.3477, 0.8828, 0.07422, 0.918, 0.09766, 0.9141, 0.1016, 0.8828, 0.07812, 0.6992, 0.3555, 0.6445, 0.3516, 0.6484, 0.3477, 0.6992, 0.3516, 0.4688, 0.1094, 0.5, 0.07812, 0.5039, 0.08203, 0.4727, 0.1094, 0.9414, 0.125, 0.957, 0.1562, 0.957, 0.1562, 0.9375, 0.1289, 0.5938, 0.3398, 0.5469, 0.3281, 0.5508, 0.3242, 0.5938, 0.3359, 0.543, 0.05859, 0.5898, 0.04297, 0.5898, 0.04688, 0.543, 0.0625, 0.9648, 0.1836, 0.9609, 0.2148, 0.957, 0.2148, 0.9609, 0.1836, 0.5078, 0.3047, 0.4727, 0.2812, 0.4766, 0.2812, 0.5078, 0.3047, 0.6406, 0.03125, 0.6914, 0.02734, 0.6914, 0.03125, 0.6406, 0.03516, 0.9453, 0.2461, 0.9219, 0.2734, 0.918, 0.2695, 0.9414, 0.2422, 0.7109, 1.0, 0.7695, 0.9922, 0.8203, 0.9766, 0.8711, 0.9531, 0.9141, 0.9141, 0.9531, 0.8711, 0.9766, 0.8203, 0.9922, 0.7695, 1.0, 0.7109, 0.9922, 0.6523, 0.9766, 0.6016, 0.9531, 0.5508, 0.9141, 0.5078, 0.8711, 0.4727, 0.8203, 0.4453, 0.7695, 0.4297, 0.7109, 0.4219, 0.6523, 0.4297, 0.6016, 0.4453, 0.5508, 0.4727, 0.5078, 0.5078, 0.4727, 0.5508, 0.4453, 0.6016, 0.4297, 0.6523, 0.4219, 0.7109, 0.4297, 0.7695, 0.4453, 0.8203, 0.4727, 0.8711, 0.5078, 0.9141, 0.5508, 0.9531, 0.6016, 0.9766, 0.6523, 0.9922, 0.0, 0.0, 1.0, 0.0, 1.0, 1.0, 0.0, 1.0, 0.0, 0.0, 1.0, 0.0, 1.0, 1.0, 0.0, 1.0, 0.0, 0.0, 1.0, 0.0, 1.0, 1.0, 0.0, 1.0, 0.0, 0.0, 1.0, 0.0, 1.0, 1.0, 0.0, 1.0, 0.0, 0.0, 1.0, 0.0, 1.0, 1.0, 0.0, 1.0, 0.0, 0.0, 1.0, 0.0, 1.0, 1.0, 0.0, 1.0, 0.0, 0.0, 1.0, 0.0, 1.0, 1.0, 0.0, 1.0, 0.0, 0.0, 1.0, 0.0, 1.0, 1.0, 0.0, 1.0, 0.0, 0.0, 1.0, 0.0, 1.0, 1.0, 0.0, 1.0, 0.0, 0.0, 1.0, 0.0, 1.0, 1.0, 0.0, 1.0, 0.0, 0.0, 1.0, 0.0, 1.0, 1.0, 0.0, 1.0, 0.0, 0.0, 1.0, 0.0, 1.0, 1.0, 0.0, 1.0, 0.0, 0.0, 1.0, 0.0, 1.0, 1.0, 0.0, 1.0, 0.0, 0.0, 1.0, 0.0, 1.0, 1.0, 0.0, 1.0, 0.0, 0.0, 1.0, 0.0, 1.0, 1.0, 0.0, 1.0, 0.0, 0.0, 1.0, 0.0, 1.0, 1.0, 0.0, 1.0, 0.0, 0.0, 1.0, 0.0, 1.0, 1.0, 0.0, 1.0, 0.0, 0.0, 1.0, 0.0, 1.0, 1.0, 0.0, 1.0, 0.0, 0.0, 1.0, 0.0, 1.0, 1.0, 0.0, 1.0, 0.0, 0.0, 1.0, 0.0, 1.0, 1.0, 0.0, 1.0, 0.0, 0.0, 1.0, 0.0, 1.0, 1.0, 0.0, 1.0, 0.0, 0.0, 1.0, 0.0, 1.0, 1.0, 0.0, 1.0, 0.0, 0.0, 1.0, 0.0, 1.0, 1.0, 0.0, 1.0, 0.0, 0.0, 1.0, 0.0, 1.0, 1.0, 0.0, 1.0, 0.0, 0.0, 1.0, 0.0, 1.0, 1.0, 0.0, 1.0, 0.0, 0.0, 1.0, 0.0, 1.0, 1.0, 0.0, 1.0, 0.0, 0.0, 1.0, 0.0, 1.0, 1.0, 0.0, 1.0, 0.0, 0.0, 1.0, 0.0, 1.0, 1.0, 0.0, 1.0, 0.0, 0.0, 1.0, 0.0, 1.0, 1.0, 0.0, 1.0, 0.0, 0.0, 1.0, 0.0, 1.0, 1.0, 0.0, 1.0, 0.0, 0.0, 1.0, 0.0, 1.0, 1.0, 0.0, 1.0, 0.0, 0.0, 1.0, 0.0, 1.0, 1.0, 0.0, 1.0, 0.1367, 0.9492, 0.1367, 0.9453, 0.1406, 0.9453, 0.1406, 0.9492, 0.1367, 0.9062, 0.1367, 0.9023, 0.1367, 0.9023, 0.1367, 0.9062, 0.1328, 0.8633, 0.1328, 0.8594, 0.1328, 0.8555, 0.1328, 0.8633, 0.1328, 0.957, 0.1367, 0.9531, 0.1367, 0.9531, 0.1367, 0.957, 0.1367, 0.8711, 0.1328, 0.8672, 0.1367, 0.8672, 0.1367, 0.8711, 0.1367, 0.9219, 0.1367, 0.918, 0.1367, 0.918, 0.1367, 0.9219, 0.1328, 0.9648, 0.1328, 0.9609, 0.1328, 0.9609, 0.1328, 0.9688, 0.1367, 0.8789, 0.1367, 0.875, 0.1406, 0.875, 0.1406, 0.8789, 0.1367, 0.9336, 0.1367, 0.9258, 0.1367, 0.9258, 0.1406, 0.9336, 0.1289, 0.9766, 0.1328, 0.9727, 0.1328, 0.9766, 0.1328, 0.9805, 0.1367, 0.8867, 0.1367, 0.8828, 0.1406, 0.8828, 0.1406, 0.8867, 0.1367, 0.9375, 0.1367, 0.9375, 0.1406, 0.9375, 0.1406, 0.9375, 0.1367, 0.8906, 0.1367, 0.8867, 0.1406, 0.8867, 0.1406, 0.8945, 0.1289, 0.8477, 0.1289, 0.8359, 0.1289, 0.8359, 0.1328, 0.8438, 0.1367, 0.9453, 0.1367, 0.9414, 0.1406, 0.9414, 0.1406, 0.9453, 0.1367, 0.9023, 0.1367, 0.8984, 0.1367, 0.8984, 0.1367, 0.9023, 0.1328, 0.8594, 0.1328, 0.8516, 0.1328, 0.8477, 0.1328, 0.8555, 0.1367, 0.9531, 0.1367, 0.9492, 0.1406, 0.9492, 0.1367, 0.9531, 0.1328, 0.9141, 0.1367, 0.9062, 0.1367, 0.9062, 0.1367, 0.9141, 0.1328, 0.8672, 0.1328, 0.8633, 0.1328, 0.8633, 0.1367, 0.8672, 0.1367, 0.918, 0.1328, 0.9141, 0.1367, 0.9141, 0.1367, 0.918, 0.1328, 0.9609, 0.1328, 0.957, 0.1367, 0.957, 0.1328, 0.9609, 0.1367, 0.875, 0.1367, 0.8711, 0.1367, 0.8711, 0.1406, 0.875, 0.1367, 0.9258, 0.1367, 0.9219, 0.1367, 0.9219, 0.1367, 0.9258, 0.1328, 0.9727, 0.1328, 0.9648, 0.1328, 0.9688, 0.1328, 0.9766, 0.1367, 0.8828, 0.1367, 0.8789, 0.1406, 0.8789, 0.1406, 0.8828, 0.1367, 0.9375, 0.1367, 0.9336, 0.1406, 0.9336, 0.1406, 0.9375, 0.1289, 0.9883, 0.1289, 0.9766, 0.1328, 0.9805, 0.1289, 0.9883, 0.1367, 0.8867, 0.1367, 0.8867, 0.1406, 0.8867, 0.1406, 0.8867, 0.1367, 0.9414, 0.1367, 0.9375, 0.1406, 0.9375, 0.1406, 0.9414, 0.1367, 0.8984, 0.1367, 0.8906, 0.1406, 0.8945, 0.1367, 0.8984, 0.1328, 0.8516, 0.1289, 0.8477, 0.1328, 0.8438, 0.1328, 0.8477, 0.543, 0.0625, 0.5898, 0.04688, 0.5938, 0.04688, 0.5508, 0.06641, 0.9609, 0.1836, 0.957, 0.2148, 0.9492, 0.2148, 0.9531, 0.1836, 0.5078, 0.3047, 0.4766, 0.2812, 0.4805, 0.2773, 0.5117, 0.3047, 0.6406, 0.03516, 0.6914, 0.03125, 0.6914, 0.03516, 0.6445, 0.03906, 0.9414, 0.2422, 0.918, 0.2695, 0.9141, 0.2695, 0.9336, 0.2422, 0.4531, 0.2539, 0.4336, 0.2266, 0.4414, 0.2227, 0.457, 0.25, 0.8867, 0.3008, 0.8438, 0.3203, 0.8398, 0.3164, 0.8789, 0.2969, 0.7422, 0.03516, 0.7969, 0.04297, 0.793, 0.04688, 0.7422, 0.03906, 0.4297, 0.1953, 0.4336, 0.168, 0.4414, 0.168, 0.4375, 0.1953, 0.8008, 0.3359, 0.75, 0.3477, 0.7461, 0.3398, 0.7969, 0.332, 0.8398, 0.05469, 0.8828, 0.07812, 0.875, 0.07812, 0.8398, 0.05859, 0.4492, 0.1367, 0.4727, 0.1094, 0.4766, 0.1133, 0.457, 0.1406, 0.9141, 0.1016, 0.9375, 0.1289, 0.9336, 0.1289, 0.9102, 0.1055, 0.6484, 0.3477, 0.5938, 0.3359, 0.5977, 0.3359, 0.6484, 0.3438, 0.5039, 0.08203, 0.543, 0.0625, 0.5508, 0.06641, 0.5078, 0.08594, 0.957, 0.1562, 0.9609, 0.1836, 0.9531, 0.1836, 0.9492, 0.1562, 0.5508, 0.3242, 0.5078, 0.3047, 0.5117, 0.3047, 0.5508, 0.3203, 0.5898, 0.04688, 0.6406, 0.03516, 0.6445, 0.03906, 0.5938, 0.04688, 0.957, 0.2148, 0.9414, 0.2422, 0.9336, 0.2422, 0.9492, 0.2148, 0.4766, 0.2812, 0.4531, 0.2539, 0.457, 0.25, 0.4805, 0.2773, 0.918, 0.2695, 0.8867, 0.3008, 0.8789, 0.2969, 0.9141, 0.2695, 0.6914, 0.03125, 0.7422, 0.03516, 0.7422, 0.03906, 0.6914, 0.03516, 0.4336, 0.2266, 0.4297, 0.1953, 0.4375, 0.1953, 0.4414, 0.2227, 0.8438, 0.3203, 0.8008, 0.3359, 0.7969, 0.332, 0.8398, 0.3164, 0.7969, 0.04297, 0.8398, 0.05469, 0.8398, 0.05859, 0.793, 0.04688, 0.4336, 0.168, 0.4492, 0.1367, 0.457, 0.1406, 0.4414, 0.168, 0.75, 0.3477, 0.6992, 0.3516, 0.6992, 0.3477, 0.7461, 0.3398, 0.8828, 0.07812, 0.9141, 0.1016, 0.9102, 0.1055, 0.875, 0.07812, 0.6992, 0.3516, 0.6484, 0.3477, 0.6484, 0.3438, 0.6992, 0.3477, 0.4727, 0.1094, 0.5039, 0.08203, 0.5078, 0.08594, 0.4766, 0.1133, 0.9375, 0.1289, 0.957, 0.1562, 0.9492, 0.1562, 0.9336, 0.1289])
me_cylinder.materials.append(mat_schreibtisch_platte)
me_cylinder.materials.append(mat_schreibtisch_body)
me_cylinder.use_remesh_preserve_volume = False
me_cylinder.use_remesh_preserve_attributes = False
me_cylinder.use_mirror_vertex_groups = False
me_cylinder.update()

# ---- objects
ob_cylinder = bpy.data.objects.new('Cylinder', me_cylinder)
ob_lamp = bpy.data.objects.new('Lamp', light_lamp)
ob_camera = bpy.data.objects.new('Camera', cam_camera)

# ---- transforms, parenting, visibility, modifiers, constraints
ob_cylinder.location = (0.0, 0.0, 0.0)
ob_cylinder.lineart.crease_threshold = 0.0
_m = ob_cylinder.modifiers.new('EdgeSplit', 'EDGE_SPLIT')
_m.show_render = False
_m.split_angle = 0.6109
ob_lamp.location = (4.076, 1.005, 5.904)
ob_lamp.rotation_euler = (0.6503, 0.05522, 1.866)
ob_lamp.lock_rotations_4d = False
ob_lamp.empty_display_type = 'ARROWS'
ob_lamp.color = (0.0, 0.0, 0.0, 0.0)
ob_lamp.lineart.crease_threshold = 0.0
ob_camera.location = (7.481, -6.508, 5.344)
ob_camera.rotation_euler = (1.109, 0.01082, 0.8149)
ob_camera.lock_rotations_4d = False
ob_camera.empty_display_type = 'ARROWS'
ob_camera.color = (0.0, 0.0, 0.0, 0.0)
ob_camera.display_type = 'WIRE'
ob_camera.lineart.crease_threshold = 0.0

# ---- collection membership
col_collection_1.objects.link(ob_cylinder)
col_collection_1.objects.link(ob_lamp)
col_collection_1.objects.link(ob_camera)

# ---- scene / render settings (as saved in the file)
scene.camera = ob_camera
scene.frame_start = 1; scene.frame_end = 250; scene.frame_set(0)
scene.render.engine = 'BLENDER_EEVEE_NEXT'
scene.render.resolution_percentage = 50
scene.render.dither_intensity = 0.0
scene.cycles.use_denoising = False
scene.cycles.samples = 10
scene.cycles.sampling_pattern = 'TABULATED_SOBOL'
scene.cycles.light_sampling_threshold = 0.0
scene.cycles.use_adaptive_sampling = False
scene.cycles.use_light_tree = False
scene.cycles.blur_glossy = 0.0
scene.cycles.volume_bounces = 1
scene.cycles.pixel_filter_type = 'GAUSSIAN'
scene.cycles.sample_clamp_indirect = 0.0
scene.view_settings.view_transform = 'Standard'
bpy.context.view_layer.update()
